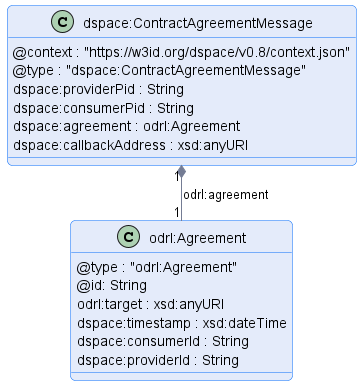

The diagram above was rendered by PlantUML. Its source (embedded in the PNG):
@startuml "contract-agreement-message"
!pragma layout smetana

!include ../../../common/style/diagram.styles.puml

hide empty description


class "dspace:ContractAgreementMessage" {
    @context : "https://w3id.org/dspace/v0.8/context.json"
    @type : "dspace:ContractAgreementMessage"
    dspace:providerPid : String
    dspace:consumerPid : String
    dspace:agreement : odrl:Agreement
    dspace:callbackAddress : xsd:anyURI
}

class odrl:Agreement {
    @type : "odrl:Agreement"
    @id: String
    odrl:target : xsd:anyURI
    dspace:timestamp : xsd:dateTime
    dspace:consumerId : String
    dspace:providerId : String
}

"dspace:ContractAgreementMessage" "1" *-- "1" "odrl:Agreement" : "odrl:agreement"

@enduml